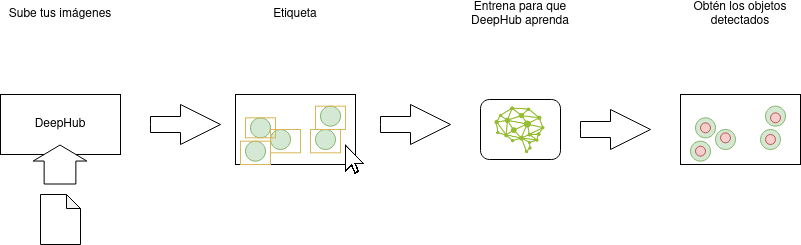

The diagram above was exported from draw.io. Its source (the exported page's mxGraphModel, read from the mxfile embedded in the PNG):
<mxGraphModel dx="1422" dy="763" grid="1" gridSize="10" guides="1" tooltips="1" connect="1" arrows="1" fold="1" page="1" pageScale="1" pageWidth="850" pageHeight="1100" math="0" shadow="0">
  <root>
    <mxCell id="0" />
    <mxCell id="1" parent="0" />
    <mxCell id="alE9_NmV109Qe5A6MyX9-1" value="DeepHub" style="rounded=0;whiteSpace=wrap;html=1;" parent="1" vertex="1">
      <mxGeometry x="70" y="280" width="120" height="60" as="geometry" />
    </mxCell>
    <mxCell id="alE9_NmV109Qe5A6MyX9-2" value="" style="shape=flexArrow;endArrow=classic;html=1;fillColor=#ffffff;endWidth=20.879904875148632;endSize=5.0137931034482754;width=31.724137931034484;" parent="1" edge="1">
      <mxGeometry width="50" height="50" relative="1" as="geometry">
        <mxPoint x="129.5" y="370" as="sourcePoint" />
        <mxPoint x="129.5" y="330" as="targetPoint" />
      </mxGeometry>
    </mxCell>
    <mxCell id="alE9_NmV109Qe5A6MyX9-3" value="" style="shape=note;whiteSpace=wrap;html=1;backgroundOutline=1;darkOpacity=0.05;size=14;" parent="1" vertex="1">
      <mxGeometry x="110" y="380" width="40" height="50" as="geometry" />
    </mxCell>
    <mxCell id="alE9_NmV109Qe5A6MyX9-8" value="" style="html=1;shadow=0;dashed=0;align=center;verticalAlign=middle;shape=mxgraph.arrows2.arrow;dy=0.6;dx=40;notch=0;" parent="1" vertex="1">
      <mxGeometry x="220" y="290" width="70" height="40" as="geometry" />
    </mxCell>
    <mxCell id="alE9_NmV109Qe5A6MyX9-22" value="" style="group" parent="1" vertex="1" connectable="0">
      <mxGeometry x="305" y="280" width="120" height="70" as="geometry" />
    </mxCell>
    <mxCell id="alE9_NmV109Qe5A6MyX9-9" value="" style="rounded=0;whiteSpace=wrap;html=1;" parent="alE9_NmV109Qe5A6MyX9-22" vertex="1">
      <mxGeometry width="120" height="70" as="geometry" />
    </mxCell>
    <mxCell id="alE9_NmV109Qe5A6MyX9-17" value="" style="ellipse;whiteSpace=wrap;html=1;aspect=fixed;fillColor=#d5e8d4;strokeColor=#82b366;" parent="alE9_NmV109Qe5A6MyX9-22" vertex="1">
      <mxGeometry x="15" y="23.333333333333336" width="20" height="20" as="geometry" />
    </mxCell>
    <mxCell id="alE9_NmV109Qe5A6MyX9-18" value="" style="ellipse;whiteSpace=wrap;html=1;aspect=fixed;fillColor=#d5e8d4;strokeColor=#82b366;" parent="alE9_NmV109Qe5A6MyX9-22" vertex="1">
      <mxGeometry x="35" y="35" width="20" height="20" as="geometry" />
    </mxCell>
    <mxCell id="alE9_NmV109Qe5A6MyX9-19" value="" style="ellipse;whiteSpace=wrap;html=1;aspect=fixed;fillColor=#d5e8d4;strokeColor=#82b366;" parent="alE9_NmV109Qe5A6MyX9-22" vertex="1">
      <mxGeometry x="10" y="46.66666666666667" width="20" height="20" as="geometry" />
    </mxCell>
    <mxCell id="alE9_NmV109Qe5A6MyX9-20" value="" style="ellipse;whiteSpace=wrap;html=1;aspect=fixed;fillColor=#d5e8d4;strokeColor=#82b366;" parent="alE9_NmV109Qe5A6MyX9-22" vertex="1">
      <mxGeometry x="85" y="11.666666666666668" width="20" height="20" as="geometry" />
    </mxCell>
    <mxCell id="alE9_NmV109Qe5A6MyX9-21" value="" style="ellipse;whiteSpace=wrap;html=1;aspect=fixed;fillColor=#d5e8d4;strokeColor=#82b366;" parent="alE9_NmV109Qe5A6MyX9-22" vertex="1">
      <mxGeometry x="80" y="35" width="20" height="20" as="geometry" />
    </mxCell>
    <mxCell id="alE9_NmV109Qe5A6MyX9-12" value="" style="rounded=0;whiteSpace=wrap;html=1;strokeColor=#d6b656;fillColor=none;" parent="alE9_NmV109Qe5A6MyX9-22" vertex="1">
      <mxGeometry x="80" y="11.666666666666668" width="30" height="23.333333333333336" as="geometry" />
    </mxCell>
    <mxCell id="alE9_NmV109Qe5A6MyX9-11" value="" style="rounded=0;whiteSpace=wrap;html=1;strokeColor=#d6b656;fillColor=none;" parent="alE9_NmV109Qe5A6MyX9-22" vertex="1">
      <mxGeometry x="75" y="35" width="30" height="23.333333333333336" as="geometry" />
    </mxCell>
    <mxCell id="alE9_NmV109Qe5A6MyX9-13" value="" style="rounded=0;whiteSpace=wrap;html=1;strokeColor=#d6b656;fillColor=none;" parent="alE9_NmV109Qe5A6MyX9-22" vertex="1">
      <mxGeometry x="35" y="35" width="30" height="23.333333333333336" as="geometry" />
    </mxCell>
    <mxCell id="alE9_NmV109Qe5A6MyX9-10" value="" style="rounded=0;whiteSpace=wrap;html=1;strokeColor=#d6b656;fillColor=none;" parent="alE9_NmV109Qe5A6MyX9-22" vertex="1">
      <mxGeometry x="5" y="46.66666666666667" width="30" height="23.333333333333336" as="geometry" />
    </mxCell>
    <mxCell id="alE9_NmV109Qe5A6MyX9-14" value="" style="rounded=0;whiteSpace=wrap;html=1;strokeColor=#d6b656;fillColor=none;" parent="alE9_NmV109Qe5A6MyX9-22" vertex="1">
      <mxGeometry x="10" y="23.329999999999984" width="30" height="20" as="geometry" />
    </mxCell>
    <mxCell id="alE9_NmV109Qe5A6MyX9-16" value="" style="shape=image;verticalLabelPosition=bottom;verticalAlign=top;imageAspect=0;image=http://www.pngmart.com/files/3/Cursor-Arrow-PNG-Picture.png;fillColor=none;" parent="1" vertex="1">
      <mxGeometry x="415" y="330" width="20" height="30" as="geometry" />
    </mxCell>
    <mxCell id="alE9_NmV109Qe5A6MyX9-23" value="" style="html=1;shadow=0;dashed=0;align=center;verticalAlign=middle;shape=mxgraph.arrows2.arrow;dy=0.6;dx=40;notch=0;" parent="1" vertex="1">
      <mxGeometry x="450" y="290" width="70" height="40" as="geometry" />
    </mxCell>
    <mxCell id="alE9_NmV109Qe5A6MyX9-25" value="" style="group" parent="1" vertex="1" connectable="0">
      <mxGeometry x="750" y="280" width="120" height="70" as="geometry" />
    </mxCell>
    <mxCell id="alE9_NmV109Qe5A6MyX9-26" value="" style="rounded=0;whiteSpace=wrap;html=1;" parent="alE9_NmV109Qe5A6MyX9-25" vertex="1">
      <mxGeometry width="120" height="70" as="geometry" />
    </mxCell>
    <mxCell id="alE9_NmV109Qe5A6MyX9-27" value="" style="ellipse;whiteSpace=wrap;html=1;aspect=fixed;fillColor=#d5e8d4;strokeColor=#82b366;" parent="alE9_NmV109Qe5A6MyX9-25" vertex="1">
      <mxGeometry x="15" y="23.333333333333336" width="20" height="20" as="geometry" />
    </mxCell>
    <mxCell id="alE9_NmV109Qe5A6MyX9-28" value="" style="ellipse;whiteSpace=wrap;html=1;aspect=fixed;fillColor=#d5e8d4;strokeColor=#82b366;" parent="alE9_NmV109Qe5A6MyX9-25" vertex="1">
      <mxGeometry x="35" y="35" width="20" height="20" as="geometry" />
    </mxCell>
    <mxCell id="alE9_NmV109Qe5A6MyX9-29" value="" style="ellipse;whiteSpace=wrap;html=1;aspect=fixed;fillColor=#d5e8d4;strokeColor=#82b366;" parent="alE9_NmV109Qe5A6MyX9-25" vertex="1">
      <mxGeometry x="10" y="46.66666666666667" width="20" height="20" as="geometry" />
    </mxCell>
    <mxCell id="alE9_NmV109Qe5A6MyX9-30" value="" style="ellipse;whiteSpace=wrap;html=1;aspect=fixed;fillColor=#d5e8d4;strokeColor=#82b366;" parent="alE9_NmV109Qe5A6MyX9-25" vertex="1">
      <mxGeometry x="85" y="11.666666666666668" width="20" height="20" as="geometry" />
    </mxCell>
    <mxCell id="alE9_NmV109Qe5A6MyX9-31" value="" style="ellipse;whiteSpace=wrap;html=1;aspect=fixed;fillColor=#d5e8d4;strokeColor=#82b366;" parent="alE9_NmV109Qe5A6MyX9-25" vertex="1">
      <mxGeometry x="80" y="35" width="20" height="20" as="geometry" />
    </mxCell>
    <mxCell id="alE9_NmV109Qe5A6MyX9-38" value="" style="ellipse;whiteSpace=wrap;html=1;aspect=fixed;fillColor=#f8cecc;strokeColor=#b85450;" parent="alE9_NmV109Qe5A6MyX9-25" vertex="1">
      <mxGeometry x="20" y="28.329999999999984" width="10" height="10" as="geometry" />
    </mxCell>
    <mxCell id="alE9_NmV109Qe5A6MyX9-39" value="" style="ellipse;whiteSpace=wrap;html=1;aspect=fixed;fillColor=#f8cecc;strokeColor=#b85450;" parent="alE9_NmV109Qe5A6MyX9-25" vertex="1">
      <mxGeometry x="40" y="38.329999999999984" width="10" height="10" as="geometry" />
    </mxCell>
    <mxCell id="alE9_NmV109Qe5A6MyX9-40" value="" style="ellipse;whiteSpace=wrap;html=1;aspect=fixed;fillColor=#f8cecc;strokeColor=#b85450;direction=north;" parent="alE9_NmV109Qe5A6MyX9-25" vertex="1">
      <mxGeometry x="15" y="51.66999999999999" width="10" height="10" as="geometry" />
    </mxCell>
    <mxCell id="alE9_NmV109Qe5A6MyX9-42" value="" style="ellipse;whiteSpace=wrap;html=1;aspect=fixed;fillColor=#f8cecc;strokeColor=#b85450;" parent="alE9_NmV109Qe5A6MyX9-25" vertex="1">
      <mxGeometry x="90" y="18.329999999999984" width="10" height="10" as="geometry" />
    </mxCell>
    <mxCell id="alE9_NmV109Qe5A6MyX9-43" value="" style="ellipse;whiteSpace=wrap;html=1;aspect=fixed;fillColor=#f8cecc;strokeColor=#b85450;" parent="alE9_NmV109Qe5A6MyX9-25" vertex="1">
      <mxGeometry x="85" y="39.999999999999986" width="10" height="10" as="geometry" />
    </mxCell>
    <mxCell id="alE9_NmV109Qe5A6MyX9-37" value="" style="html=1;shadow=0;dashed=0;align=center;verticalAlign=middle;shape=mxgraph.arrows2.arrow;dy=0.6;dx=40;notch=0;" parent="1" vertex="1">
      <mxGeometry x="650" y="295" width="70" height="40" as="geometry" />
    </mxCell>
    <mxCell id="alE9_NmV109Qe5A6MyX9-44" value="Sube tus imágenes" style="text;html=1;strokeColor=none;fillColor=none;align=center;verticalAlign=middle;whiteSpace=wrap;rounded=0;" parent="1" vertex="1">
      <mxGeometry x="70" y="190" width="120" height="20" as="geometry" />
    </mxCell>
    <mxCell id="alE9_NmV109Qe5A6MyX9-45" value="Etiqueta" style="text;html=1;strokeColor=none;fillColor=none;align=center;verticalAlign=middle;whiteSpace=wrap;rounded=0;" parent="1" vertex="1">
      <mxGeometry x="305" y="190" width="120" height="20" as="geometry" />
    </mxCell>
    <mxCell id="alE9_NmV109Qe5A6MyX9-46" value="Entrena para que DeepHub aprenda" style="text;html=1;strokeColor=none;fillColor=none;align=center;verticalAlign=middle;whiteSpace=wrap;rounded=0;" parent="1" vertex="1">
      <mxGeometry x="530" y="190" width="120" height="20" as="geometry" />
    </mxCell>
    <mxCell id="alE9_NmV109Qe5A6MyX9-47" value="Obtén los objetos detectados" style="text;html=1;strokeColor=none;fillColor=none;align=center;verticalAlign=middle;whiteSpace=wrap;rounded=0;" parent="1" vertex="1">
      <mxGeometry x="750" y="190" width="120" height="20" as="geometry" />
    </mxCell>
    <mxCell id="ek6eH0BTxEQniRepRkxH-5" value="" style="group" vertex="1" connectable="0" parent="1">
      <mxGeometry x="550" y="285" width="80" height="60" as="geometry" />
    </mxCell>
    <mxCell id="ek6eH0BTxEQniRepRkxH-1" value="" style="rounded=1;whiteSpace=wrap;html=1;" vertex="1" parent="ek6eH0BTxEQniRepRkxH-5">
      <mxGeometry width="80" height="60" as="geometry" />
    </mxCell>
    <mxCell id="ek6eH0BTxEQniRepRkxH-4" value="" style="shape=image;verticalLabelPosition=bottom;verticalAlign=top;imageAspect=0;aspect=fixed;image=data:image/png,(base64 omitted: 4396 chars)" vertex="1" parent="ek6eH0BTxEQniRepRkxH-5">
      <mxGeometry x="9.789999999999964" y="5" width="60.42" height="50" as="geometry" />
    </mxCell>
  </root>
</mxGraphModel>